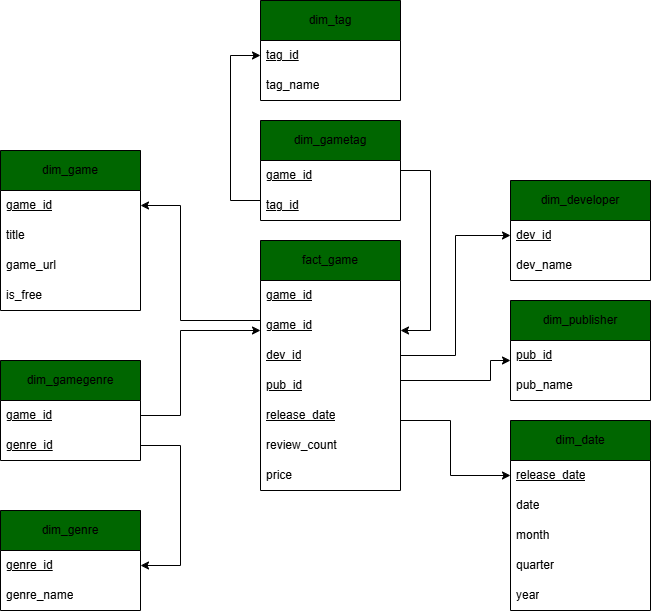

The diagram above was exported from draw.io. Its source (the exported page's mxGraphModel, read from the mxfile embedded in the PNG):
<mxGraphModel dx="1387" dy="1912" grid="1" gridSize="10" guides="1" tooltips="1" connect="1" arrows="1" fold="1" page="1" pageScale="1" pageWidth="827" pageHeight="1169" background="light-dark(#ffffff, #121212)" math="0" shadow="0">
  <root>
    <mxCell id="0" />
    <mxCell id="1" parent="0" />
    <mxCell id="ixCHecyKWtBfgKScr1gi-31" parent="1" style="swimlane;fontStyle=0;childLayout=stackLayout;horizontal=1;startSize=40;horizontalStack=0;resizeParent=1;resizeParentMax=0;resizeLast=0;collapsible=1;marginBottom=0;whiteSpace=wrap;html=1;fillColor=light-dark(#006600,#006600);fontColor=default;" value="dim_game" vertex="1">
      <mxGeometry height="160" width="140" x="120" y="110" as="geometry" />
    </mxCell>
    <mxCell id="ixCHecyKWtBfgKScr1gi-32" parent="ixCHecyKWtBfgKScr1gi-31" style="text;strokeColor=none;fillColor=none;align=left;verticalAlign=middle;spacingLeft=4;spacingRight=4;overflow=hidden;points=[[0,0.5],[1,0.5]];portConstraint=eastwest;rotatable=0;whiteSpace=wrap;html=1;fontStyle=4" value="&lt;span&gt;game_id&lt;/span&gt;" vertex="1">
      <mxGeometry height="30" width="140" y="40" as="geometry" />
    </mxCell>
    <mxCell id="ixCHecyKWtBfgKScr1gi-41" parent="ixCHecyKWtBfgKScr1gi-31" style="text;strokeColor=none;fillColor=none;align=left;verticalAlign=middle;spacingLeft=4;spacingRight=4;overflow=hidden;points=[[0,0.5],[1,0.5]];portConstraint=eastwest;rotatable=0;whiteSpace=wrap;html=1;fontStyle=0" value="&lt;span&gt;title&lt;/span&gt;" vertex="1">
      <mxGeometry height="30" width="140" y="70" as="geometry" />
    </mxCell>
    <mxCell id="ixCHecyKWtBfgKScr1gi-45" parent="ixCHecyKWtBfgKScr1gi-31" style="text;strokeColor=none;fillColor=none;align=left;verticalAlign=middle;spacingLeft=4;spacingRight=4;overflow=hidden;points=[[0,0.5],[1,0.5]];portConstraint=eastwest;rotatable=0;whiteSpace=wrap;html=1;fontStyle=0" value="&lt;span&gt;game_url&lt;/span&gt;" vertex="1">
      <mxGeometry height="30" width="140" y="100" as="geometry" />
    </mxCell>
    <mxCell id="ixCHecyKWtBfgKScr1gi-46" parent="ixCHecyKWtBfgKScr1gi-31" style="text;strokeColor=none;fillColor=none;align=left;verticalAlign=middle;spacingLeft=4;spacingRight=4;overflow=hidden;points=[[0,0.5],[1,0.5]];portConstraint=eastwest;rotatable=0;whiteSpace=wrap;html=1;fontStyle=0" value="&lt;span&gt;is_free&lt;/span&gt;" vertex="1">
      <mxGeometry height="30" width="140" y="130" as="geometry" />
    </mxCell>
    <mxCell id="ixCHecyKWtBfgKScr1gi-42" parent="1" style="swimlane;fontStyle=0;childLayout=stackLayout;horizontal=1;startSize=40;horizontalStack=0;resizeParent=1;resizeParentMax=0;resizeLast=0;collapsible=1;marginBottom=0;whiteSpace=wrap;html=1;fillColor=light-dark(#006600,#006600);fontColor=default;" value="fact_game" vertex="1">
      <mxGeometry height="250" width="140" x="380" y="200" as="geometry" />
    </mxCell>
    <mxCell id="ixCHecyKWtBfgKScr1gi-103" parent="ixCHecyKWtBfgKScr1gi-42" style="text;strokeColor=none;fillColor=none;align=left;verticalAlign=middle;spacingLeft=4;spacingRight=4;overflow=hidden;points=[[0,0.5],[1,0.5]];portConstraint=eastwest;rotatable=0;whiteSpace=wrap;html=1;fontStyle=4" value="&lt;span&gt;game_id&lt;/span&gt;" vertex="1">
      <mxGeometry height="30" width="140" y="40" as="geometry" />
    </mxCell>
    <mxCell id="ixCHecyKWtBfgKScr1gi-43" parent="ixCHecyKWtBfgKScr1gi-42" style="text;strokeColor=none;fillColor=none;align=left;verticalAlign=middle;spacingLeft=4;spacingRight=4;overflow=hidden;points=[[0,0.5],[1,0.5]];portConstraint=eastwest;rotatable=0;whiteSpace=wrap;html=1;fontStyle=4" value="&lt;span&gt;game_id&lt;/span&gt;" vertex="1">
      <mxGeometry height="30" width="140" y="70" as="geometry" />
    </mxCell>
    <mxCell id="ixCHecyKWtBfgKScr1gi-44" parent="ixCHecyKWtBfgKScr1gi-42" style="text;strokeColor=none;fillColor=none;align=left;verticalAlign=middle;spacingLeft=4;spacingRight=4;overflow=hidden;points=[[0,0.5],[1,0.5]];portConstraint=eastwest;rotatable=0;whiteSpace=wrap;html=1;fontStyle=4" value="&lt;span&gt;dev_id&lt;/span&gt;" vertex="1">
      <mxGeometry height="30" width="140" y="100" as="geometry" />
    </mxCell>
    <mxCell id="ixCHecyKWtBfgKScr1gi-76" parent="ixCHecyKWtBfgKScr1gi-42" style="text;strokeColor=none;fillColor=none;align=left;verticalAlign=middle;spacingLeft=4;spacingRight=4;overflow=hidden;points=[[0,0.5],[1,0.5]];portConstraint=eastwest;rotatable=0;whiteSpace=wrap;html=1;fontStyle=4" value="&lt;span&gt;pub_id&lt;/span&gt;" vertex="1">
      <mxGeometry height="30" width="140" y="130" as="geometry" />
    </mxCell>
    <mxCell id="ixCHecyKWtBfgKScr1gi-90" parent="ixCHecyKWtBfgKScr1gi-42" style="text;strokeColor=none;fillColor=none;align=left;verticalAlign=middle;spacingLeft=4;spacingRight=4;overflow=hidden;points=[[0,0.5],[1,0.5]];portConstraint=eastwest;rotatable=0;whiteSpace=wrap;html=1;fontStyle=4" value="release_date" vertex="1">
      <mxGeometry height="30" width="140" y="160" as="geometry" />
    </mxCell>
    <mxCell id="ixCHecyKWtBfgKScr1gi-97" parent="ixCHecyKWtBfgKScr1gi-42" style="text;strokeColor=none;fillColor=none;align=left;verticalAlign=middle;spacingLeft=4;spacingRight=4;overflow=hidden;points=[[0,0.5],[1,0.5]];portConstraint=eastwest;rotatable=0;whiteSpace=wrap;html=1;fontStyle=0" value="review_count" vertex="1">
      <mxGeometry height="30" width="140" y="190" as="geometry" />
    </mxCell>
    <mxCell id="ixCHecyKWtBfgKScr1gi-99" parent="ixCHecyKWtBfgKScr1gi-42" style="text;strokeColor=none;fillColor=none;align=left;verticalAlign=middle;spacingLeft=4;spacingRight=4;overflow=hidden;points=[[0,0.5],[1,0.5]];portConstraint=eastwest;rotatable=0;whiteSpace=wrap;html=1;fontStyle=0" value="price" vertex="1">
      <mxGeometry height="30" width="140" y="220" as="geometry" />
    </mxCell>
    <mxCell id="ixCHecyKWtBfgKScr1gi-47" parent="1" style="swimlane;fontStyle=0;childLayout=stackLayout;horizontal=1;startSize=40;horizontalStack=0;resizeParent=1;resizeParentMax=0;resizeLast=0;collapsible=1;marginBottom=0;whiteSpace=wrap;html=1;fillColor=light-dark(#006600,#006600);fontColor=default;" value="dim_developer" vertex="1">
      <mxGeometry height="100" width="140" x="630" y="140" as="geometry" />
    </mxCell>
    <mxCell id="ixCHecyKWtBfgKScr1gi-48" parent="ixCHecyKWtBfgKScr1gi-47" style="text;strokeColor=none;fillColor=none;align=left;verticalAlign=middle;spacingLeft=4;spacingRight=4;overflow=hidden;points=[[0,0.5],[1,0.5]];portConstraint=eastwest;rotatable=0;whiteSpace=wrap;html=1;fontStyle=4" value="&lt;span&gt;dev_id&lt;/span&gt;" vertex="1">
      <mxGeometry height="30" width="140" y="40" as="geometry" />
    </mxCell>
    <mxCell id="ixCHecyKWtBfgKScr1gi-49" parent="ixCHecyKWtBfgKScr1gi-47" style="text;strokeColor=none;fillColor=none;align=left;verticalAlign=middle;spacingLeft=4;spacingRight=4;overflow=hidden;points=[[0,0.5],[1,0.5]];portConstraint=eastwest;rotatable=0;whiteSpace=wrap;html=1;fontStyle=0" value="&lt;span&gt;dev_name&lt;/span&gt;" vertex="1">
      <mxGeometry height="30" width="140" y="70" as="geometry" />
    </mxCell>
    <mxCell id="ixCHecyKWtBfgKScr1gi-52" parent="1" style="swimlane;fontStyle=0;childLayout=stackLayout;horizontal=1;startSize=40;horizontalStack=0;resizeParent=1;resizeParentMax=0;resizeLast=0;collapsible=1;marginBottom=0;whiteSpace=wrap;html=1;fillColor=light-dark(#006600,#006600);fontColor=default;" value="dim_publisher" vertex="1">
      <mxGeometry height="100" width="140" x="630" y="260" as="geometry" />
    </mxCell>
    <mxCell id="ixCHecyKWtBfgKScr1gi-53" parent="ixCHecyKWtBfgKScr1gi-52" style="text;strokeColor=none;fillColor=none;align=left;verticalAlign=middle;spacingLeft=4;spacingRight=4;overflow=hidden;points=[[0,0.5],[1,0.5]];portConstraint=eastwest;rotatable=0;whiteSpace=wrap;html=1;fontStyle=4" value="&lt;span&gt;pub_id&lt;/span&gt;" vertex="1">
      <mxGeometry height="30" width="140" y="40" as="geometry" />
    </mxCell>
    <mxCell id="ixCHecyKWtBfgKScr1gi-54" parent="ixCHecyKWtBfgKScr1gi-52" style="text;strokeColor=none;fillColor=none;align=left;verticalAlign=middle;spacingLeft=4;spacingRight=4;overflow=hidden;points=[[0,0.5],[1,0.5]];portConstraint=eastwest;rotatable=0;whiteSpace=wrap;html=1;fontStyle=0" value="&lt;span&gt;pub_name&lt;/span&gt;" vertex="1">
      <mxGeometry height="30" width="140" y="70" as="geometry" />
    </mxCell>
    <mxCell id="ixCHecyKWtBfgKScr1gi-55" parent="1" style="swimlane;fontStyle=0;childLayout=stackLayout;horizontal=1;startSize=40;horizontalStack=0;resizeParent=1;resizeParentMax=0;resizeLast=0;collapsible=1;marginBottom=0;whiteSpace=wrap;html=1;fillColor=light-dark(#006600,#006600);fontColor=default;" value="dim_tag" vertex="1">
      <mxGeometry height="100" width="140" x="380" y="-40" as="geometry" />
    </mxCell>
    <mxCell id="ixCHecyKWtBfgKScr1gi-56" parent="ixCHecyKWtBfgKScr1gi-55" style="text;strokeColor=none;fillColor=none;align=left;verticalAlign=middle;spacingLeft=4;spacingRight=4;overflow=hidden;points=[[0,0.5],[1,0.5]];portConstraint=eastwest;rotatable=0;whiteSpace=wrap;html=1;fontStyle=4" value="&lt;span&gt;tag_id&lt;/span&gt;" vertex="1">
      <mxGeometry height="30" width="140" y="40" as="geometry" />
    </mxCell>
    <mxCell id="ixCHecyKWtBfgKScr1gi-57" parent="ixCHecyKWtBfgKScr1gi-55" style="text;strokeColor=none;fillColor=none;align=left;verticalAlign=middle;spacingLeft=4;spacingRight=4;overflow=hidden;points=[[0,0.5],[1,0.5]];portConstraint=eastwest;rotatable=0;whiteSpace=wrap;html=1;fontStyle=0" value="&lt;span&gt;tag_name&lt;/span&gt;" vertex="1">
      <mxGeometry height="30" width="140" y="70" as="geometry" />
    </mxCell>
    <mxCell id="ixCHecyKWtBfgKScr1gi-59" parent="1" style="swimlane;fontStyle=0;childLayout=stackLayout;horizontal=1;startSize=40;horizontalStack=0;resizeParent=1;resizeParentMax=0;resizeLast=0;collapsible=1;marginBottom=0;whiteSpace=wrap;html=1;fillColor=light-dark(#006600,#006600);fontColor=default;" value="dim_gametag" vertex="1">
      <mxGeometry height="100" width="140" x="380" y="80" as="geometry" />
    </mxCell>
    <mxCell id="ixCHecyKWtBfgKScr1gi-62" parent="ixCHecyKWtBfgKScr1gi-59" style="text;strokeColor=none;fillColor=none;align=left;verticalAlign=middle;spacingLeft=4;spacingRight=4;overflow=hidden;points=[[0,0.5],[1,0.5]];portConstraint=eastwest;rotatable=0;whiteSpace=wrap;html=1;fontStyle=4" value="&lt;span&gt;game_id&lt;/span&gt;" vertex="1">
      <mxGeometry height="30" width="140" y="40" as="geometry" />
    </mxCell>
    <mxCell id="ixCHecyKWtBfgKScr1gi-60" parent="ixCHecyKWtBfgKScr1gi-59" style="text;strokeColor=none;fillColor=none;align=left;verticalAlign=middle;spacingLeft=4;spacingRight=4;overflow=hidden;points=[[0,0.5],[1,0.5]];portConstraint=eastwest;rotatable=0;whiteSpace=wrap;html=1;fontStyle=4" value="&lt;span&gt;tag_id&lt;/span&gt;" vertex="1">
      <mxGeometry height="30" width="140" y="70" as="geometry" />
    </mxCell>
    <mxCell id="ixCHecyKWtBfgKScr1gi-69" parent="1" style="swimlane;fontStyle=0;childLayout=stackLayout;horizontal=1;startSize=40;horizontalStack=0;resizeParent=1;resizeParentMax=0;resizeLast=0;collapsible=1;marginBottom=0;whiteSpace=wrap;html=1;fillColor=light-dark(#006600,#006600);fontColor=default;" value="dim_genre" vertex="1">
      <mxGeometry height="100" width="140" x="120" y="470" as="geometry" />
    </mxCell>
    <mxCell id="ixCHecyKWtBfgKScr1gi-70" parent="ixCHecyKWtBfgKScr1gi-69" style="text;strokeColor=none;fillColor=none;align=left;verticalAlign=middle;spacingLeft=4;spacingRight=4;overflow=hidden;points=[[0,0.5],[1,0.5]];portConstraint=eastwest;rotatable=0;whiteSpace=wrap;html=1;fontStyle=4" value="&lt;span&gt;genre_id&lt;/span&gt;" vertex="1">
      <mxGeometry height="30" width="140" y="40" as="geometry" />
    </mxCell>
    <mxCell id="ixCHecyKWtBfgKScr1gi-71" parent="ixCHecyKWtBfgKScr1gi-69" style="text;strokeColor=none;fillColor=none;align=left;verticalAlign=middle;spacingLeft=4;spacingRight=4;overflow=hidden;points=[[0,0.5],[1,0.5]];portConstraint=eastwest;rotatable=0;whiteSpace=wrap;html=1;fontStyle=0" value="&lt;span&gt;genre_name&lt;/span&gt;" vertex="1">
      <mxGeometry height="30" width="140" y="70" as="geometry" />
    </mxCell>
    <mxCell id="ixCHecyKWtBfgKScr1gi-72" parent="1" style="swimlane;fontStyle=0;childLayout=stackLayout;horizontal=1;startSize=40;horizontalStack=0;resizeParent=1;resizeParentMax=0;resizeLast=0;collapsible=1;marginBottom=0;whiteSpace=wrap;html=1;fillColor=light-dark(#006600,#006600);fontColor=default;" value="dim_gamegenre" vertex="1">
      <mxGeometry height="100" width="140" x="120" y="320" as="geometry" />
    </mxCell>
    <mxCell id="ixCHecyKWtBfgKScr1gi-73" parent="ixCHecyKWtBfgKScr1gi-72" style="text;strokeColor=none;fillColor=none;align=left;verticalAlign=middle;spacingLeft=4;spacingRight=4;overflow=hidden;points=[[0,0.5],[1,0.5]];portConstraint=eastwest;rotatable=0;whiteSpace=wrap;html=1;fontStyle=4" value="&lt;span&gt;game_id&lt;/span&gt;" vertex="1">
      <mxGeometry height="30" width="140" y="40" as="geometry" />
    </mxCell>
    <mxCell id="ixCHecyKWtBfgKScr1gi-74" parent="ixCHecyKWtBfgKScr1gi-72" style="text;strokeColor=none;fillColor=none;align=left;verticalAlign=middle;spacingLeft=4;spacingRight=4;overflow=hidden;points=[[0,0.5],[1,0.5]];portConstraint=eastwest;rotatable=0;whiteSpace=wrap;html=1;fontStyle=4" value="&lt;span&gt;genre_id&lt;/span&gt;" vertex="1">
      <mxGeometry height="30" width="140" y="70" as="geometry" />
    </mxCell>
    <mxCell id="ixCHecyKWtBfgKScr1gi-77" edge="1" parent="1" source="ixCHecyKWtBfgKScr1gi-43" style="edgeStyle=orthogonalEdgeStyle;rounded=0;orthogonalLoop=1;jettySize=auto;html=1;" target="ixCHecyKWtBfgKScr1gi-32">
      <mxGeometry relative="1" as="geometry">
        <Array as="points">
          <mxPoint x="300" y="280" />
          <mxPoint x="300" y="165" />
        </Array>
      </mxGeometry>
    </mxCell>
    <mxCell id="ixCHecyKWtBfgKScr1gi-78" edge="1" parent="1" source="ixCHecyKWtBfgKScr1gi-44" style="edgeStyle=orthogonalEdgeStyle;rounded=0;orthogonalLoop=1;jettySize=auto;html=1;" target="ixCHecyKWtBfgKScr1gi-48">
      <mxGeometry relative="1" as="geometry" />
    </mxCell>
    <mxCell id="ixCHecyKWtBfgKScr1gi-79" edge="1" parent="1" source="ixCHecyKWtBfgKScr1gi-76" style="edgeStyle=orthogonalEdgeStyle;rounded=0;orthogonalLoop=1;jettySize=auto;html=1;" target="ixCHecyKWtBfgKScr1gi-53">
      <mxGeometry relative="1" as="geometry">
        <Array as="points">
          <mxPoint x="610" y="340" />
          <mxPoint x="610" y="320" />
        </Array>
      </mxGeometry>
    </mxCell>
    <mxCell id="ixCHecyKWtBfgKScr1gi-82" edge="1" parent="1" source="ixCHecyKWtBfgKScr1gi-74" style="edgeStyle=orthogonalEdgeStyle;rounded=0;orthogonalLoop=1;jettySize=auto;html=1;" target="ixCHecyKWtBfgKScr1gi-70">
      <mxGeometry relative="1" as="geometry">
        <Array as="points">
          <mxPoint x="300" y="405" />
          <mxPoint x="300" y="525" />
        </Array>
      </mxGeometry>
    </mxCell>
    <mxCell id="ixCHecyKWtBfgKScr1gi-83" edge="1" parent="1" source="ixCHecyKWtBfgKScr1gi-73" style="edgeStyle=orthogonalEdgeStyle;rounded=0;orthogonalLoop=1;jettySize=auto;html=1;" target="ixCHecyKWtBfgKScr1gi-43">
      <mxGeometry relative="1" as="geometry">
        <Array as="points">
          <mxPoint x="300" y="375" />
          <mxPoint x="300" y="290" />
        </Array>
      </mxGeometry>
    </mxCell>
    <mxCell id="ixCHecyKWtBfgKScr1gi-84" parent="1" style="swimlane;fontStyle=0;childLayout=stackLayout;horizontal=1;startSize=40;horizontalStack=0;resizeParent=1;resizeParentMax=0;resizeLast=0;collapsible=1;marginBottom=0;whiteSpace=wrap;html=1;fillColor=light-dark(#006600,#006600);fontColor=default;" value="dim_date" vertex="1">
      <mxGeometry height="190" width="140" x="630" y="380" as="geometry" />
    </mxCell>
    <mxCell id="ixCHecyKWtBfgKScr1gi-85" parent="ixCHecyKWtBfgKScr1gi-84" style="text;strokeColor=none;fillColor=none;align=left;verticalAlign=middle;spacingLeft=4;spacingRight=4;overflow=hidden;points=[[0,0.5],[1,0.5]];portConstraint=eastwest;rotatable=0;whiteSpace=wrap;html=1;fontStyle=4" value="release_date" vertex="1">
      <mxGeometry height="30" width="140" y="40" as="geometry" />
    </mxCell>
    <mxCell id="ixCHecyKWtBfgKScr1gi-100" parent="ixCHecyKWtBfgKScr1gi-84" style="text;strokeColor=none;fillColor=none;align=left;verticalAlign=middle;spacingLeft=4;spacingRight=4;overflow=hidden;points=[[0,0.5],[1,0.5]];portConstraint=eastwest;rotatable=0;whiteSpace=wrap;html=1;fontStyle=0" value="date" vertex="1">
      <mxGeometry height="30" width="140" y="70" as="geometry" />
    </mxCell>
    <mxCell id="ixCHecyKWtBfgKScr1gi-86" parent="ixCHecyKWtBfgKScr1gi-84" style="text;strokeColor=none;fillColor=none;align=left;verticalAlign=middle;spacingLeft=4;spacingRight=4;overflow=hidden;points=[[0,0.5],[1,0.5]];portConstraint=eastwest;rotatable=0;whiteSpace=wrap;html=1;fontStyle=0" value="&lt;span&gt;month&lt;/span&gt;" vertex="1">
      <mxGeometry height="30" width="140" y="100" as="geometry" />
    </mxCell>
    <mxCell id="ixCHecyKWtBfgKScr1gi-87" parent="ixCHecyKWtBfgKScr1gi-84" style="text;strokeColor=none;fillColor=none;align=left;verticalAlign=middle;spacingLeft=4;spacingRight=4;overflow=hidden;points=[[0,0.5],[1,0.5]];portConstraint=eastwest;rotatable=0;whiteSpace=wrap;html=1;fontStyle=0" value="quarter" vertex="1">
      <mxGeometry height="30" width="140" y="130" as="geometry" />
    </mxCell>
    <mxCell id="ixCHecyKWtBfgKScr1gi-88" parent="ixCHecyKWtBfgKScr1gi-84" style="text;strokeColor=none;fillColor=none;align=left;verticalAlign=middle;spacingLeft=4;spacingRight=4;overflow=hidden;points=[[0,0.5],[1,0.5]];portConstraint=eastwest;rotatable=0;whiteSpace=wrap;html=1;fontStyle=0" value="&lt;span&gt;year&lt;/span&gt;" vertex="1">
      <mxGeometry height="30" width="140" y="160" as="geometry" />
    </mxCell>
    <mxCell id="ixCHecyKWtBfgKScr1gi-93" edge="1" parent="1" source="ixCHecyKWtBfgKScr1gi-62" style="edgeStyle=orthogonalEdgeStyle;rounded=0;orthogonalLoop=1;jettySize=auto;html=1;" target="ixCHecyKWtBfgKScr1gi-43">
      <mxGeometry relative="1" as="geometry">
        <Array as="points">
          <mxPoint x="550" y="130" />
          <mxPoint x="550" y="290" />
        </Array>
      </mxGeometry>
    </mxCell>
    <mxCell id="ixCHecyKWtBfgKScr1gi-94" edge="1" parent="1" source="ixCHecyKWtBfgKScr1gi-60" style="edgeStyle=orthogonalEdgeStyle;rounded=0;orthogonalLoop=1;jettySize=auto;html=1;" target="ixCHecyKWtBfgKScr1gi-56">
      <mxGeometry relative="1" as="geometry">
        <Array as="points">
          <mxPoint x="350" y="160" />
          <mxPoint x="350" y="15" />
        </Array>
      </mxGeometry>
    </mxCell>
    <mxCell id="ixCHecyKWtBfgKScr1gi-95" edge="1" parent="1" source="ixCHecyKWtBfgKScr1gi-90" style="edgeStyle=orthogonalEdgeStyle;rounded=0;orthogonalLoop=1;jettySize=auto;html=1;" target="ixCHecyKWtBfgKScr1gi-85">
      <mxGeometry relative="1" as="geometry">
        <Array as="points">
          <mxPoint x="570" y="380" />
          <mxPoint x="570" y="435" />
        </Array>
      </mxGeometry>
    </mxCell>
  </root>
</mxGraphModel>